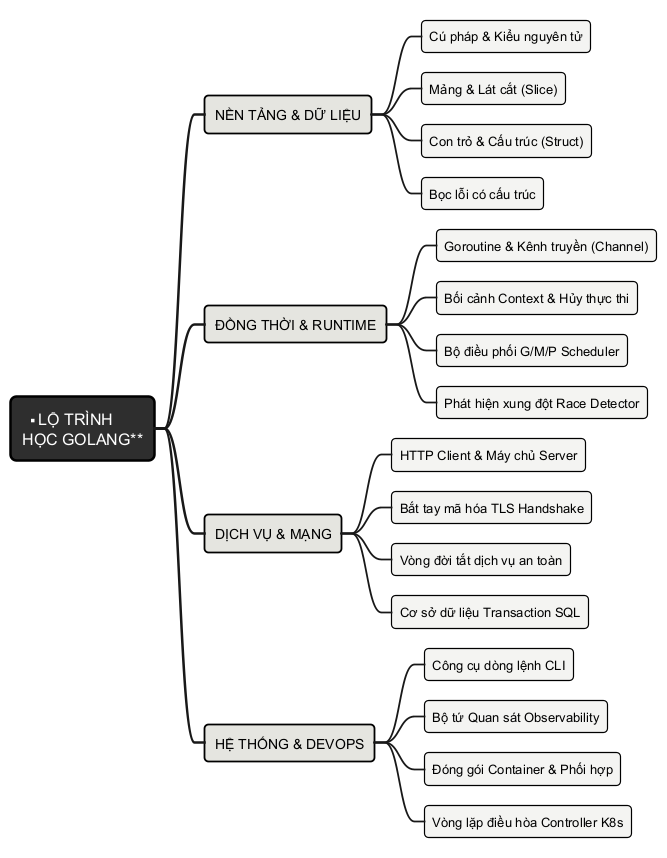

The diagram above was rendered by PlantUML. Its source (embedded in the PNG):
@startmindmap
skinparam backgroundColor white
skinparam defaultFontName "Source Sans 3"
skinparam defaultFontSize 14
<style>
mindmapDiagram {
  node {
    BackgroundColor #F4F4F2
    LineColor #000000
    LineThickness 1.2
    FontColor #000000
    FontSize 13
    RoundCorner 8
    Padding 8
  }
  :depth(0) {
    BackgroundColor #2E2E2E
    FontColor #FFFFFF
    FontSize 16
    LineThickness 2.5
    RoundCorner 12
    Padding 12
  }
  :depth(1) {
    BackgroundColor #E5E5E0
    FontColor #000000
    FontSize 14
    LineThickness 1.8
    RoundCorner 8
    Padding 10
  }
}
</style>
* **LỘ TRÌNH\nHỌC GOLANG**
** NỀN TẢNG & DỮ LIỆU
*** Cú pháp & Kiểu nguyên tử
*** Mảng & Lát cắt (Slice)
*** Con trỏ & Cấu trúc (Struct)
*** Bọc lỗi có cấu trúc
** ĐỒNG THỜI & RUNTIME
*** Goroutine & Kênh truyền (Channel)
*** Bối cảnh Context & Hủy thực thi
*** Bộ điều phối G/M/P Scheduler
*** Phát hiện xung đột Race Detector
** DỊCH VỤ & MẠNG
*** HTTP Client & Máy chủ Server
*** Bắt tay mã hóa TLS Handshake
*** Vòng đời tắt dịch vụ an toàn
*** Cơ sở dữ liệu Transaction SQL
** HỆ THỐNG & DEVOPS
*** Công cụ dòng lệnh CLI
*** Bộ tứ Quan sát Observability
*** Đóng gói Container & Phối hợp
*** Vòng lặp điều hòa Controller K8s
@endmindmap